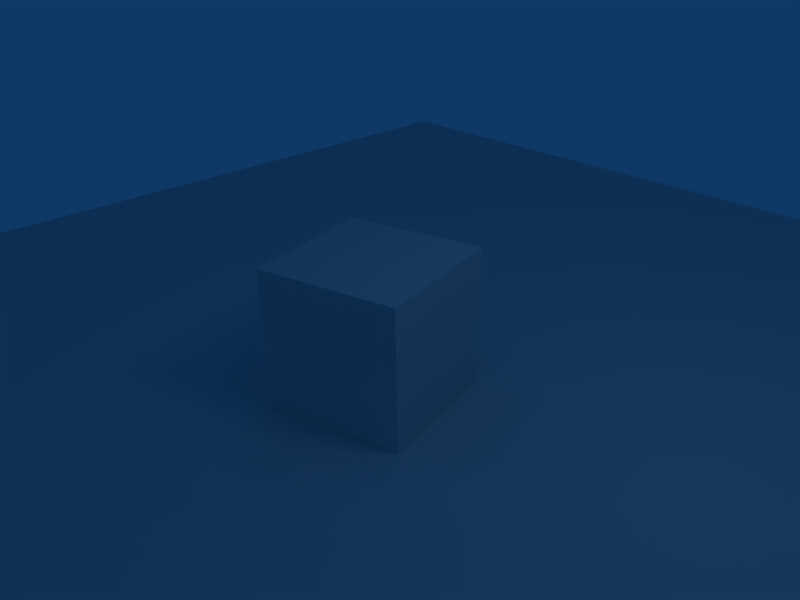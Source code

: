 # Source: scene.blend  (saved by Blender 2.62.4; exported with 4.5.12 LTS)
import bpy
from mathutils import Matrix  # noqa: F401  (used for matrix-valued properties, if any)

bpy.ops.wm.read_factory_settings(use_empty=True)
scene = bpy.context.scene
scene.name = 'Scene'

# ---- collections
col_collection_1 = bpy.data.collections.new('Collection 1'); scene.collection.children.link(col_collection_1)

# ---- materials (node trees are filled in below, after node groups)
mat_material = bpy.data.materials.new('Material')
mat_material.alpha_threshold = 0.0
mat_material.roughness = 0.5
mat_material.line_color = (0.0, 0.0, 0.0, 1.0)

# ---- material node trees

# ---- world
world_world = bpy.data.worlds.new('World'); scene.world = world_world
world_world.color = (0.05656, 0.2208, 0.4)
world_world.use_sun_shadow = False
world_world.sun_shadow_jitter_overblur = 0.0
world_world.cycles.sampling_method = 'MANUAL'
world_world.cycles.sample_map_resolution = 256

# ---- cameras
cam_camera = bpy.data.cameras.new('Camera')
cam_camera.passepartout_alpha = 0.2
cam_camera.clip_end = 100.0
cam_camera.lens = 35.0
cam_camera.sensor_width = 32.0
cam_camera.sensor_height = 18.0
cam_camera.ortho_scale = 7.314
cam_camera.show_passepartout = False
cam_camera.show_safe_areas = True
cam_camera.dof.focus_distance = 0.0
cam_camera.dof.aperture_fstop = 128.0

# ---- lights
light_spot = bpy.data.lights.new('Spot', 'POINT')
light_spot.transmission_factor = 0.0
light_spot.cutoff_distance = 30.0
light_spot.energy = 100.0
light_spot.shadow_buffer_clip_start = 1.001
light_spot.shadow_soft_size = 1.0
light_spot.shadow_maximum_resolution = 0.006
light_spot.use_absolute_resolution = True
light_spot.cycles.use_multiple_importance_sampling = False

# ---- meshes
me_plane = bpy.data.meshes.new('Plane')
me_plane.from_pydata([(1.0, 1.0, 0.0), (1.0, -1.0, 0.0), (-1.0, -1.0, 0.0), (-1.0, 1.0, 0.0)], [], [(0, 3, 2, 1)])
me_plane.use_remesh_preserve_volume = False
me_plane.use_remesh_preserve_attributes = False
me_plane.use_mirror_vertex_groups = False
me_plane.update()
me_cube = bpy.data.meshes.new('Cube')
me_cube.from_pydata([(1.0, 1.0, -1.0), (1.0, -1.0, -1.0), (-1.0, -1.0, -1.0), (-1.0, 1.0, -1.0), (1.0, 1.0, 1.0), (1.0, -1.0, 1.0), (-1.0, -1.0, 1.0), (-1.0, 1.0, 1.0)], [], [(0, 1, 2, 3), (4, 7, 6, 5), (0, 4, 5, 1), (1, 5, 6, 2), (2, 6, 7, 3), (4, 0, 3, 7)])
me_cube.materials.append(mat_material)
me_cube.use_remesh_preserve_volume = False
me_cube.use_remesh_preserve_attributes = False
me_cube.use_mirror_vertex_groups = False
me_cube.update()

# ---- objects
ob_plane = bpy.data.objects.new('Plane', me_plane)
ob_cube = bpy.data.objects.new('Cube', me_cube)
ob_lamp = bpy.data.objects.new('Lamp', light_spot)
ob_camera = bpy.data.objects.new('Camera', cam_camera)

# ---- transforms, parenting, visibility, modifiers, constraints
ob_plane.location = (0.9252, -0.1187, -0.962)
ob_plane.scale = (10.25, 10.25, 10.25)
ob_plane.lock_rotations_4d = False
ob_plane.empty_display_type = 'ARROWS'
ob_plane.color = (0.0, 0.0, 0.0, 1.0)
ob_plane.lineart.crease_threshold = 0.0
ob_cube.location = (0.0, 0.0, 0.0)
ob_cube.rotation_euler = (0.0, 0.0, -1.33)
ob_cube.lock_rotations_4d = False
ob_cube.empty_display_type = 'ARROWS'
ob_cube.color = (0.0, 0.0, 0.0, 1.0)
ob_cube.lineart.crease_threshold = 0.0
ob_lamp.location = (4.076, 1.005, 5.904)
ob_lamp.rotation_euler = (0.6503, 0.05522, 1.866)
ob_lamp.lock_rotations_4d = False
ob_lamp.empty_display_type = 'ARROWS'
ob_lamp.color = (0.0, 0.0, 0.0, 0.0)
ob_lamp.lineart.crease_threshold = 0.0
ob_camera.location = (7.481, -6.508, 5.344)
ob_camera.rotation_euler = (1.109, 0.01082, 0.8149)
ob_camera.lock_rotations_4d = False
ob_camera.empty_display_type = 'ARROWS'
ob_camera.color = (0.0, 0.0, 0.0, 0.0)
ob_camera.display_type = 'WIRE'
ob_camera.lineart.crease_threshold = 0.0

# ---- collection membership
col_collection_1.objects.link(ob_plane)
col_collection_1.objects.link(ob_cube)
col_collection_1.objects.link(ob_lamp)
col_collection_1.objects.link(ob_camera)

# ---- scene / render settings (as saved in the file)
scene.camera = ob_camera
scene.frame_start = 1; scene.frame_end = 20; scene.frame_set(10)
scene.render.engine = 'BLENDER_EEVEE_NEXT'
scene.render.image_settings.file_format = 'JPEG'
scene.render.image_settings.color_mode = 'RGB'
scene.render.image_settings.compression = 90
scene.render.resolution_x = 800
scene.render.resolution_y = 600
scene.render.pixel_aspect_x = 100.0
scene.render.pixel_aspect_y = 100.0
scene.render.fps = 25
scene.render.dither_intensity = 0.0
scene.render.use_placeholder = True
scene.render.use_compositing = False
scene.render.use_sequencer = False
scene.render.bake_margin = 2
scene.render.bake_bias = 0.0
scene.render.use_stamp_time = False
scene.render.use_stamp_date = False
scene.render.use_stamp_frame = False
scene.render.use_stamp_camera = False
scene.render.use_stamp_scene = False
scene.render.use_stamp_filename = False
scene.render.use_stamp_render_time = False
scene.render.stamp_font_size = 8
scene.cycles.use_denoising = False
scene.cycles.samples = 10
scene.cycles.sampling_pattern = 'TABULATED_SOBOL'
scene.cycles.light_sampling_threshold = 0.0
scene.cycles.use_adaptive_sampling = False
scene.cycles.use_light_tree = False
scene.cycles.blur_glossy = 0.0
scene.cycles.volume_bounces = 1
scene.cycles.pixel_filter_type = 'GAUSSIAN'
scene.cycles.sample_clamp_indirect = 0.0
scene.view_settings.view_transform = 'Raw'
bpy.context.view_layer.update()
